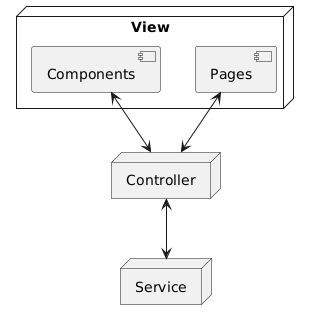

The diagram above was rendered by PlantUML. Its source (embedded in the PNG):
@startuml
node "View" {
  [Components]
  [Pages]
}

node "Controller"
node "Service"

Components <--> Controller
Pages <--> Controller
Controller <--> Service
@enduml